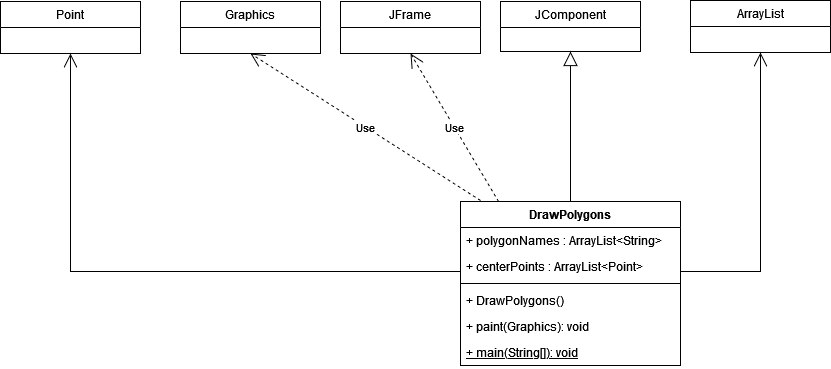

The diagram above was exported from draw.io. Its source (the exported page's mxGraphModel, read from the mxfile embedded in the PNG):
<mxGraphModel dx="1781" dy="654" grid="1" gridSize="10" guides="1" tooltips="1" connect="1" arrows="1" fold="1" page="1" pageScale="1" pageWidth="827" pageHeight="1169" math="0" shadow="0">
  <root>
    <mxCell id="WIyWlLk6GJQsqaUBKTNV-0" />
    <mxCell id="WIyWlLk6GJQsqaUBKTNV-1" parent="WIyWlLk6GJQsqaUBKTNV-0" />
    <mxCell id="vY7Ow2vq1FjmqX2jfDz0-0" value="DrawPolygons" style="swimlane;fontStyle=1;align=center;verticalAlign=top;childLayout=stackLayout;horizontal=1;startSize=26;horizontalStack=0;resizeParent=1;resizeParentMax=0;resizeLast=0;collapsible=1;marginBottom=0;" parent="WIyWlLk6GJQsqaUBKTNV-1" vertex="1">
      <mxGeometry x="-340" y="280" width="220" height="164" as="geometry" />
    </mxCell>
    <mxCell id="vY7Ow2vq1FjmqX2jfDz0-1" value="+ polygonNames : ArrayList&lt;String&gt;" style="text;strokeColor=none;fillColor=none;align=left;verticalAlign=top;spacingLeft=4;spacingRight=4;overflow=hidden;rotatable=0;points=[[0,0.5],[1,0.5]];portConstraint=eastwest;" parent="vY7Ow2vq1FjmqX2jfDz0-0" vertex="1">
      <mxGeometry y="26" width="220" height="26" as="geometry" />
    </mxCell>
    <mxCell id="vY7Ow2vq1FjmqX2jfDz0-4" value="+ centerPoints : ArrayList&lt;Point&gt;" style="text;strokeColor=none;fillColor=none;align=left;verticalAlign=top;spacingLeft=4;spacingRight=4;overflow=hidden;rotatable=0;points=[[0,0.5],[1,0.5]];portConstraint=eastwest;" parent="vY7Ow2vq1FjmqX2jfDz0-0" vertex="1">
      <mxGeometry y="52" width="220" height="26" as="geometry" />
    </mxCell>
    <mxCell id="vY7Ow2vq1FjmqX2jfDz0-2" value="" style="line;strokeWidth=1;fillColor=none;align=left;verticalAlign=middle;spacingTop=-1;spacingLeft=3;spacingRight=3;rotatable=0;labelPosition=right;points=[];portConstraint=eastwest;strokeColor=inherit;" parent="vY7Ow2vq1FjmqX2jfDz0-0" vertex="1">
      <mxGeometry y="78" width="220" height="8" as="geometry" />
    </mxCell>
    <mxCell id="vY7Ow2vq1FjmqX2jfDz0-3" value="+ DrawPolygons()" style="text;strokeColor=none;fillColor=none;align=left;verticalAlign=top;spacingLeft=4;spacingRight=4;overflow=hidden;rotatable=0;points=[[0,0.5],[1,0.5]];portConstraint=eastwest;" parent="vY7Ow2vq1FjmqX2jfDz0-0" vertex="1">
      <mxGeometry y="86" width="220" height="26" as="geometry" />
    </mxCell>
    <mxCell id="vY7Ow2vq1FjmqX2jfDz0-5" value="+ paint(Graphics): void" style="text;strokeColor=none;fillColor=none;align=left;verticalAlign=top;spacingLeft=4;spacingRight=4;overflow=hidden;rotatable=0;points=[[0,0.5],[1,0.5]];portConstraint=eastwest;" parent="vY7Ow2vq1FjmqX2jfDz0-0" vertex="1">
      <mxGeometry y="112" width="220" height="26" as="geometry" />
    </mxCell>
    <mxCell id="vY7Ow2vq1FjmqX2jfDz0-6" value="+ main(String[]): void" style="text;strokeColor=none;fillColor=none;align=left;verticalAlign=top;spacingLeft=4;spacingRight=4;overflow=hidden;rotatable=0;points=[[0,0.5],[1,0.5]];portConstraint=eastwest;fontStyle=4" parent="vY7Ow2vq1FjmqX2jfDz0-0" vertex="1">
      <mxGeometry y="138" width="220" height="26" as="geometry" />
    </mxCell>
    <mxCell id="vY7Ow2vq1FjmqX2jfDz0-7" value="Point" style="swimlane;fontStyle=0;childLayout=stackLayout;horizontal=1;startSize=26;fillColor=none;horizontalStack=0;resizeParent=1;resizeParentMax=0;resizeLast=0;collapsible=1;marginBottom=0;" parent="WIyWlLk6GJQsqaUBKTNV-1" vertex="1">
      <mxGeometry x="-800" y="80" width="140" height="52" as="geometry" />
    </mxCell>
    <mxCell id="vY7Ow2vq1FjmqX2jfDz0-11" value="JComponent" style="swimlane;fontStyle=0;childLayout=stackLayout;horizontal=1;startSize=26;fillColor=none;horizontalStack=0;resizeParent=1;resizeParentMax=0;resizeLast=0;collapsible=1;marginBottom=0;" parent="WIyWlLk6GJQsqaUBKTNV-1" vertex="1">
      <mxGeometry x="-300" y="80" width="140" height="50" as="geometry" />
    </mxCell>
    <mxCell id="vY7Ow2vq1FjmqX2jfDz0-12" value="JFrame" style="swimlane;fontStyle=0;childLayout=stackLayout;horizontal=1;startSize=26;fillColor=none;horizontalStack=0;resizeParent=1;resizeParentMax=0;resizeLast=0;collapsible=1;marginBottom=0;" parent="WIyWlLk6GJQsqaUBKTNV-1" vertex="1">
      <mxGeometry x="-460" y="80" width="140" height="52" as="geometry" />
    </mxCell>
    <mxCell id="vY7Ow2vq1FjmqX2jfDz0-15" value="Graphics" style="swimlane;fontStyle=0;childLayout=stackLayout;horizontal=1;startSize=26;fillColor=none;horizontalStack=0;resizeParent=1;resizeParentMax=0;resizeLast=0;collapsible=1;marginBottom=0;" parent="WIyWlLk6GJQsqaUBKTNV-1" vertex="1">
      <mxGeometry x="-620" y="80" width="140" height="52" as="geometry" />
    </mxCell>
    <mxCell id="vY7Ow2vq1FjmqX2jfDz0-19" value="" style="endArrow=block;endFill=0;endSize=12;html=1;rounded=0;entryX=0.5;entryY=1;entryDx=0;entryDy=0;exitX=0.5;exitY=0;exitDx=0;exitDy=0;" parent="WIyWlLk6GJQsqaUBKTNV-1" source="vY7Ow2vq1FjmqX2jfDz0-0" target="vY7Ow2vq1FjmqX2jfDz0-11" edge="1">
      <mxGeometry width="160" relative="1" as="geometry">
        <mxPoint x="-180" y="280" as="sourcePoint" />
        <mxPoint x="-230" y="330" as="targetPoint" />
      </mxGeometry>
    </mxCell>
    <mxCell id="vY7Ow2vq1FjmqX2jfDz0-22" value="Use" style="endArrow=open;endSize=12;dashed=1;html=1;rounded=0;entryX=0.5;entryY=1;entryDx=0;entryDy=0;exitX=0.173;exitY=0;exitDx=0;exitDy=0;exitPerimeter=0;" parent="WIyWlLk6GJQsqaUBKTNV-1" source="vY7Ow2vq1FjmqX2jfDz0-0" target="vY7Ow2vq1FjmqX2jfDz0-12" edge="1">
      <mxGeometry width="160" relative="1" as="geometry">
        <mxPoint x="-390" y="330" as="sourcePoint" />
        <mxPoint x="-230" y="330" as="targetPoint" />
      </mxGeometry>
    </mxCell>
    <mxCell id="vY7Ow2vq1FjmqX2jfDz0-23" value="Use" style="endArrow=open;endSize=12;dashed=1;html=1;rounded=0;entryX=0.5;entryY=1;entryDx=0;entryDy=0;exitX=0.091;exitY=-0.006;exitDx=0;exitDy=0;exitPerimeter=0;" parent="WIyWlLk6GJQsqaUBKTNV-1" source="vY7Ow2vq1FjmqX2jfDz0-0" target="vY7Ow2vq1FjmqX2jfDz0-15" edge="1">
      <mxGeometry width="160" relative="1" as="geometry">
        <mxPoint x="-290" y="280" as="sourcePoint" />
        <mxPoint x="-230" y="330" as="targetPoint" />
      </mxGeometry>
    </mxCell>
    <mxCell id="vY7Ow2vq1FjmqX2jfDz0-24" value="" style="endArrow=open;endFill=1;endSize=12;html=1;rounded=0;entryX=0.5;entryY=1;entryDx=0;entryDy=0;" parent="WIyWlLk6GJQsqaUBKTNV-1" target="vY7Ow2vq1FjmqX2jfDz0-7" edge="1">
      <mxGeometry width="160" relative="1" as="geometry">
        <mxPoint x="-340" y="350" as="sourcePoint" />
        <mxPoint x="-230" y="330" as="targetPoint" />
        <Array as="points">
          <mxPoint x="-730" y="350" />
        </Array>
      </mxGeometry>
    </mxCell>
    <mxCell id="vY7Ow2vq1FjmqX2jfDz0-25" value="ArrayList" style="swimlane;fontStyle=0;childLayout=stackLayout;horizontal=1;startSize=26;fillColor=none;horizontalStack=0;resizeParent=1;resizeParentMax=0;resizeLast=0;collapsible=1;marginBottom=0;" parent="WIyWlLk6GJQsqaUBKTNV-1" vertex="1">
      <mxGeometry x="-110" y="79" width="140" height="52" as="geometry" />
    </mxCell>
    <mxCell id="vY7Ow2vq1FjmqX2jfDz0-26" value="" style="endArrow=open;endFill=1;endSize=12;html=1;rounded=0;entryX=0.5;entryY=1;entryDx=0;entryDy=0;" parent="WIyWlLk6GJQsqaUBKTNV-1" target="vY7Ow2vq1FjmqX2jfDz0-25" edge="1">
      <mxGeometry width="160" relative="1" as="geometry">
        <mxPoint x="-120" y="350" as="sourcePoint" />
        <mxPoint x="40" y="350" as="targetPoint" />
        <Array as="points">
          <mxPoint x="-40" y="350" />
        </Array>
      </mxGeometry>
    </mxCell>
  </root>
</mxGraphModel>